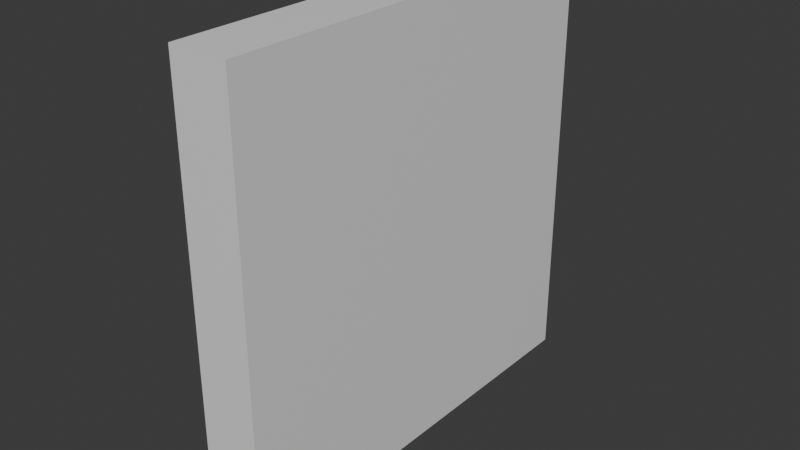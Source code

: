 # Source: Painting_Frame_.blend  (saved by Blender 4.3.34; exported with 4.5.12 LTS)
import bpy
from mathutils import Matrix  # noqa: F401  (used for matrix-valued properties, if any)

bpy.ops.wm.read_factory_settings(use_empty=True)
scene = bpy.context.scene
scene.name = 'Scene'

# ---- collections
col_collection = bpy.data.collections.new('Collection'); scene.collection.children.link(col_collection)

# ---- materials (node trees are filled in below, after node groups)
mat_material = bpy.data.materials.new('Material')
mat_material.alpha_threshold = 0.0
mat_material.roughness = 0.5
mat_material.line_color = (0.0, 0.0, 0.0, 1.0)
mat_material_002 = bpy.data.materials.new('Material.002')
mat_material_002.alpha_threshold = 0.0
mat_material_002.roughness = 0.5
mat_material_002.line_color = (0.0, 0.0, 0.0, 1.0)

# ---- material node trees
mat_material.use_nodes = True; mat_material.node_tree.nodes.clear()
_N = mat_material.node_tree.nodes; _L = mat_material.node_tree.links
n0 = _N.new('ShaderNodeOutputMaterial'); n0.name = 'Material Output'; n0.location = (300, 300)
n1 = _N.new('ShaderNodeBsdfPrincipled'); n1.name = 'Principled BSDF'; n1.location = (10, 300)
n1.inputs[3].default_value = 1.45
_L.new(n1.outputs[0], n0.inputs[0])
n0.is_active_output = True
mat_material_002.use_nodes = True; mat_material_002.node_tree.nodes.clear()
_N = mat_material_002.node_tree.nodes; _L = mat_material_002.node_tree.links
n0 = _N.new('ShaderNodeOutputMaterial'); n0.name = 'Material Output'; n0.location = (300, 300)
n1 = _N.new('ShaderNodeBsdfPrincipled'); n1.name = 'Principled BSDF'; n1.location = (10, 300)
n1.inputs[3].default_value = 1.45
_L.new(n1.outputs[0], n0.inputs[0])
n0.is_active_output = True

# ---- world
world_world = bpy.data.worlds.new('World'); scene.world = world_world
world_world.use_nodes = True; world_world.node_tree.nodes.clear()
_N = world_world.node_tree.nodes; _L = world_world.node_tree.links
n0 = _N.new('ShaderNodeOutputWorld'); n0.name = 'World Output'; n0.location = (300, 300)
n1 = _N.new('ShaderNodeBackground'); n1.name = 'Background'; n1.location = (10, 300)
n1.inputs[0].default_value = (0.05088, 0.05088, 0.05088, 1.0)
_L.new(n1.outputs[0], n0.inputs[0])
n0.is_active_output = True
world_world.color = (0.05088, 0.05088, 0.05088)
world_world.sun_shadow_jitter_overblur = 0.0

# ---- meshes
me_cube = bpy.data.meshes.new('Cube')
me_cube.from_pydata([(0.3995, 0.8724, 0.8844), (0.3995, 0.8724, -0.8844), (0.3995, -0.8724, 0.8844), (0.3995, -0.8724, -0.8844), (1.0, 1.0, 1.0), (1.0, 1.0, -1.0), (1.0, -1.0, 1.0), (1.0, -1.0, -1.0), (-1.0, 1.0, 1.0), (-1.0, 1.0, -1.0), (-1.0, -1.0, 1.0), (-1.0, -1.0, -1.0), (-1.0, -0.8724, -0.8844), (-1.0, -0.8724, 0.8724), (-1.0, -0.8724, 0.8844), (-1.0, 0.8724, -0.8844), (-1.0, 0.8724, 0.8844), (-1.0, 0.8724, -0.8724)], [], [(0, 2, 14, 16), (3, 12, 13, 14, 2), (1, 3, 2, 0), (4, 8, 10, 6), (7, 6, 10, 11), (11, 10, 13, 12, 15, 17, 9), (9, 5, 7, 11), (5, 4, 6, 7), (9, 8, 4, 5), (9, 17, 16, 14, 13, 10, 8), (15, 1, 0, 16, 17), (12, 3, 1, 15)])
_uv = me_cube.uv_layers.new(name='UVMap')
_uv.uv.foreach_set('vector', [0.625, 0.5, 0.625, 0.75, 0.7999, 0.75, 0.7999, 0.5, 0.375, 0.75, 0.375, 0.9249, 0.6233, 0.9249, 0.625, 0.9249, 0.625, 0.75, 0.375, 0.5, 0.375, 0.75, 0.625, 0.75, 0.625, 0.5, 0.625, 0.5, 0.875, 0.5, 0.875, 0.75, 0.625, 0.75, 0.375, 0.75, 0.625, 0.75, 0.625, 1.0, 0.375, 1.0, 0.375, 0.0, 0.625, 0.0, 0.609, 0.01595, 0.3895, 0.01595, 0.3895, 0.234, 0.391, 0.234, 0.375, 0.25, 0.125, 0.5, 0.375, 0.5, 0.375, 0.75, 0.125, 0.75, 0.375, 0.5, 0.625, 0.5, 0.625, 0.75, 0.375, 0.75, 0.375, 0.25, 0.625, 0.25, 0.625, 0.5, 0.375, 0.5, 0.375, 0.25, 0.391, 0.234, 0.6105, 0.234, 0.6105, 0.01595, 0.609, 0.01595, 0.625, 0.0, 0.625, 0.25, 0.375, 0.3251, 0.375, 0.5, 0.625, 0.5, 0.625, 0.3251, 0.3767, 0.3251, 0.2001, 0.75, 0.375, 0.75, 0.375, 0.5, 0.2001, 0.5])
me_cube.materials.append(mat_material)
me_cube.use_mirror_vertex_groups = False
me_cube.update()
me_cube_002 = bpy.data.meshes.new('Cube.002')
me_cube_002.from_pydata([(1.0, 1.0, 1.0), (1.0, 1.0, -1.0), (1.0, -1.0, 1.0), (1.0, -1.0, -1.0), (-1.0, 1.0, 1.0), (-1.0, 1.0, -1.0), (-1.0, -1.0, 1.0), (-1.0, -1.0, -1.0)], [], [(0, 4, 6, 2), (3, 2, 6, 7), (7, 6, 4, 5), (5, 1, 3, 7), (1, 0, 2, 3), (5, 4, 0, 1)])
_uv = me_cube_002.uv_layers.new(name='UVMap')
_uv.uv.foreach_set('vector', [0.625, 0.5, 0.875, 0.5, 0.875, 0.75, 0.625, 0.75, 0.375, 0.75, 0.625, 0.75, 0.625, 1.0, 0.375, 1.0, 0.375, 0.0, 0.625, 0.0, 0.625, 0.25, 0.375, 0.25, 0.125, 0.5, 0.375, 0.5, 0.375, 0.75, 0.125, 0.75, 0.375, 0.5, 0.625, 0.5, 0.625, 0.75, 0.375, 0.75, 0.375, 0.25, 0.625, 0.25, 0.625, 0.5, 0.375, 0.5])
me_cube_002.materials.append(mat_material_002)
me_cube_002.use_mirror_vertex_groups = False
me_cube_002.update()

# ---- objects
ob_cube = bpy.data.objects.new('Cube', me_cube)
ob_cube_002 = bpy.data.objects.new('Cube.002', me_cube_002)

# ---- transforms, parenting, visibility, modifiers, constraints
ob_cube.location = (0.0, 0.0, 0.0)
ob_cube.scale = (0.1697, 1.25, 1.26)
ob_cube.lock_rotations_4d = False
ob_cube.empty_display_type = 'ARROWS'
ob_cube.lineart.crease_threshold = 0.0
ob_cube_002.location = (0.04985, 0.0, 0.0)
ob_cube_002.scale = (0.08405, 1.091, 1.115)
ob_cube_002.lock_rotations_4d = False
ob_cube_002.empty_display_type = 'ARROWS'
ob_cube_002.lineart.crease_threshold = 0.0

# ---- collection membership
col_collection.objects.link(ob_cube)
col_collection.objects.link(ob_cube_002)

# ---- scene / render settings (as saved in the file)
scene.frame_start = 1; scene.frame_end = 250; scene.frame_set(1)
scene.render.engine = 'BLENDER_EEVEE_NEXT'
bpy.context.view_layer.update()

# ---- added for rendering (the .blend has no active camera and no usable light): camera, sun
cam_auto = bpy.data.cameras.new('AutoCamera')
cam_auto.lens = 50.0
cam_auto.sensor_width = 36.0
cam_auto.clip_end = 1000.0
ob_auto_camera = bpy.data.objects.new('AutoCamera', cam_auto)
scene.collection.objects.link(ob_auto_camera)
ob_auto_camera.location = (3.3001, -3.96013, 2.64008)
ob_auto_camera.rotation_euler = (1.09748, -7.21219e-08, 0.694738)
scene.camera = ob_auto_camera
light_auto_sun = bpy.data.lights.new('AutoSun', 'SUN')
light_auto_sun.energy = 3.0
light_auto_sun.angle = 0.0523599
ob_auto_sun = bpy.data.objects.new('AutoSun', light_auto_sun)
scene.collection.objects.link(ob_auto_sun)
ob_auto_sun.rotation_euler = (0.872665, 0.174533, 0.523599)
bpy.context.view_layer.update()
